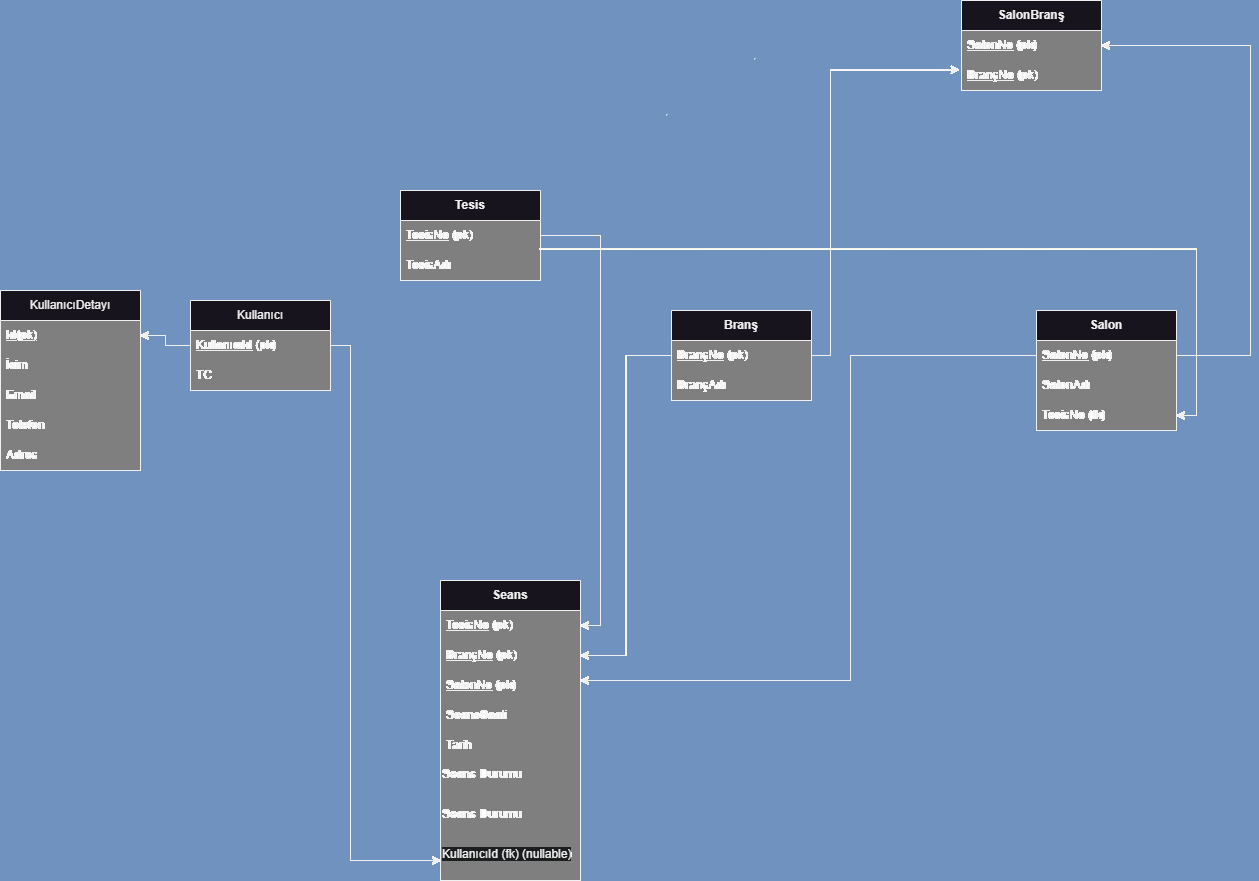

The diagram above was exported from draw.io. Its source (the exported page's mxGraphModel, read from the mxfile embedded in the PNG):
<mxGraphModel dx="1863" dy="1871" grid="1" gridSize="10" guides="1" tooltips="1" connect="1" arrows="1" fold="1" page="1" pageScale="1" pageWidth="827" pageHeight="1169" math="0" shadow="0">
  <root>
    <mxCell id="0" />
    <mxCell id="1" parent="0" />
    <object label="KullanıcıDetayı" Email="" id="T0zliQ1nsLmfdxKtdmJh-1">
      <mxCell style="swimlane;fontStyle=0;childLayout=stackLayout;horizontal=1;startSize=30;horizontalStack=0;resizeParent=1;resizeParentMax=0;resizeLast=0;collapsible=1;marginBottom=0;whiteSpace=wrap;html=1;" parent="1" vertex="1">
        <mxGeometry x="-600" y="110" width="140" height="180" as="geometry">
          <mxRectangle x="-600" y="110" width="120" height="30" as="alternateBounds" />
        </mxGeometry>
      </mxCell>
    </object>
    <mxCell id="T0zliQ1nsLmfdxKtdmJh-2" value="&lt;u&gt;Id(pk)&lt;/u&gt;" style="text;strokeColor=none;fillColor=none;align=left;verticalAlign=middle;spacingLeft=4;spacingRight=4;overflow=hidden;points=[[0,0.5],[1,0.5]];portConstraint=eastwest;rotatable=0;whiteSpace=wrap;html=1;" parent="T0zliQ1nsLmfdxKtdmJh-1" vertex="1">
      <mxGeometry y="30" width="140" height="30" as="geometry" />
    </mxCell>
    <mxCell id="T0zliQ1nsLmfdxKtdmJh-3" value="İsim" style="text;strokeColor=none;fillColor=none;align=left;verticalAlign=middle;spacingLeft=4;spacingRight=4;overflow=hidden;points=[[0,0.5],[1,0.5]];portConstraint=eastwest;rotatable=0;whiteSpace=wrap;html=1;" parent="T0zliQ1nsLmfdxKtdmJh-1" vertex="1">
      <mxGeometry y="60" width="140" height="30" as="geometry" />
    </mxCell>
    <mxCell id="T0zliQ1nsLmfdxKtdmJh-4" value="Email" style="text;strokeColor=none;fillColor=none;align=left;verticalAlign=middle;spacingLeft=4;spacingRight=4;overflow=hidden;points=[[0,0.5],[1,0.5]];portConstraint=eastwest;rotatable=0;whiteSpace=wrap;html=1;" parent="T0zliQ1nsLmfdxKtdmJh-1" vertex="1">
      <mxGeometry y="90" width="140" height="30" as="geometry" />
    </mxCell>
    <mxCell id="T0zliQ1nsLmfdxKtdmJh-5" value="Telefon" style="text;strokeColor=none;fillColor=none;align=left;verticalAlign=middle;spacingLeft=4;spacingRight=4;overflow=hidden;points=[[0,0.5],[1,0.5]];portConstraint=eastwest;rotatable=0;whiteSpace=wrap;html=1;" parent="T0zliQ1nsLmfdxKtdmJh-1" vertex="1">
      <mxGeometry y="120" width="140" height="30" as="geometry" />
    </mxCell>
    <mxCell id="T0zliQ1nsLmfdxKtdmJh-6" value="Adres" style="text;strokeColor=none;fillColor=none;align=left;verticalAlign=middle;spacingLeft=4;spacingRight=4;overflow=hidden;points=[[0,0.5],[1,0.5]];portConstraint=eastwest;rotatable=0;whiteSpace=wrap;html=1;" parent="T0zliQ1nsLmfdxKtdmJh-1" vertex="1">
      <mxGeometry y="150" width="140" height="30" as="geometry" />
    </mxCell>
    <mxCell id="T0zliQ1nsLmfdxKtdmJh-7" value="&lt;span style=&quot;font-weight: 700;&quot;&gt;Seans&lt;/span&gt;" style="swimlane;fontStyle=0;childLayout=stackLayout;horizontal=1;startSize=30;horizontalStack=0;resizeParent=1;resizeParentMax=0;resizeLast=0;collapsible=1;marginBottom=0;whiteSpace=wrap;html=1;" parent="1" vertex="1">
      <mxGeometry x="-160" y="400" width="140" height="300" as="geometry" />
    </mxCell>
    <mxCell id="T0zliQ1nsLmfdxKtdmJh-8" value="&lt;u&gt;TesisNo&lt;/u&gt;&amp;nbsp;(pk)" style="text;strokeColor=none;fillColor=none;align=left;verticalAlign=middle;spacingLeft=4;spacingRight=4;overflow=hidden;points=[[0,0.5],[1,0.5]];portConstraint=eastwest;rotatable=0;whiteSpace=wrap;html=1;" parent="T0zliQ1nsLmfdxKtdmJh-7" vertex="1">
      <mxGeometry y="30" width="140" height="30" as="geometry" />
    </mxCell>
    <mxCell id="T0zliQ1nsLmfdxKtdmJh-9" value="&lt;u&gt;BranşNo&lt;/u&gt;&amp;nbsp;(pk)" style="text;strokeColor=none;fillColor=none;align=left;verticalAlign=middle;spacingLeft=4;spacingRight=4;overflow=hidden;points=[[0,0.5],[1,0.5]];portConstraint=eastwest;rotatable=0;whiteSpace=wrap;html=1;" parent="T0zliQ1nsLmfdxKtdmJh-7" vertex="1">
      <mxGeometry y="60" width="140" height="30" as="geometry" />
    </mxCell>
    <mxCell id="T0zliQ1nsLmfdxKtdmJh-10" value="&lt;u&gt;SalonNo&lt;/u&gt;&amp;nbsp;(pk)" style="text;strokeColor=none;fillColor=none;align=left;verticalAlign=middle;spacingLeft=4;spacingRight=4;overflow=hidden;points=[[0,0.5],[1,0.5]];portConstraint=eastwest;rotatable=0;whiteSpace=wrap;html=1;" parent="T0zliQ1nsLmfdxKtdmJh-7" vertex="1">
      <mxGeometry y="90" width="140" height="30" as="geometry" />
    </mxCell>
    <mxCell id="T0zliQ1nsLmfdxKtdmJh-11" value="&lt;span style=&quot;text-align: center;&quot;&gt;SeansSaati&lt;/span&gt;" style="text;strokeColor=none;fillColor=none;align=left;verticalAlign=middle;spacingLeft=4;spacingRight=4;overflow=hidden;points=[[0,0.5],[1,0.5]];portConstraint=eastwest;rotatable=0;whiteSpace=wrap;html=1;" parent="T0zliQ1nsLmfdxKtdmJh-7" vertex="1">
      <mxGeometry y="120" width="140" height="30" as="geometry" />
    </mxCell>
    <mxCell id="T0zliQ1nsLmfdxKtdmJh-12" value="&lt;span style=&quot;text-align: center;&quot;&gt;Tarih&lt;/span&gt;" style="text;strokeColor=none;fillColor=none;align=left;verticalAlign=middle;spacingLeft=4;spacingRight=4;overflow=hidden;points=[[0,0.5],[1,0.5]];portConstraint=eastwest;rotatable=0;whiteSpace=wrap;html=1;" parent="T0zliQ1nsLmfdxKtdmJh-7" vertex="1">
      <mxGeometry y="150" width="140" height="30" as="geometry" />
    </mxCell>
    <mxCell id="T0zliQ1nsLmfdxKtdmJh-13" value="&lt;span style=&quot;text-align: center;&quot;&gt;Seans Durumu&lt;/span&gt;" style="text;whiteSpace=wrap;html=1;" parent="T0zliQ1nsLmfdxKtdmJh-7" vertex="1">
      <mxGeometry y="180" width="140" height="40" as="geometry" />
    </mxCell>
    <mxCell id="T0zliQ1nsLmfdxKtdmJh-14" value="&lt;span style=&quot;text-align: center;&quot;&gt;Seans Durumu&lt;/span&gt;" style="text;whiteSpace=wrap;html=1;" parent="T0zliQ1nsLmfdxKtdmJh-7" vertex="1">
      <mxGeometry y="220" width="140" height="40" as="geometry" />
    </mxCell>
    <mxCell id="T0zliQ1nsLmfdxKtdmJh-15" value="&lt;span style=&quot;forced-color-adjust: none; border-color: rgb(0, 0, 0); color: rgb(240, 240, 240); font-family: Helvetica; font-size: 12px; font-style: normal; font-variant-ligatures: normal; font-variant-caps: normal; letter-spacing: normal; orphans: 2; text-align: left; text-indent: 0px; text-transform: none; widows: 2; word-spacing: 0px; -webkit-text-stroke-width: 0px; white-space: normal; background-color: rgb(27, 29, 30);&quot;&gt;KullanıcıId&lt;/span&gt;&lt;span style=&quot;color: rgb(240, 240, 240); font-family: Helvetica; font-size: 12px; font-style: normal; font-variant-ligatures: normal; font-variant-caps: normal; letter-spacing: normal; orphans: 2; text-align: left; text-indent: 0px; text-transform: none; widows: 2; word-spacing: 0px; -webkit-text-stroke-width: 0px; white-space: normal; background-color: rgb(27, 29, 30); float: none; display: inline !important;&quot;&gt;&amp;nbsp;(fk) (nullable)&lt;/span&gt;" style="text;whiteSpace=wrap;html=1;" parent="T0zliQ1nsLmfdxKtdmJh-7" vertex="1">
      <mxGeometry y="260" width="140" height="40" as="geometry" />
    </mxCell>
    <mxCell id="T0zliQ1nsLmfdxKtdmJh-16" value="&lt;span style=&quot;font-weight: 700;&quot;&gt;Branş&lt;/span&gt;" style="swimlane;fontStyle=0;childLayout=stackLayout;horizontal=1;startSize=30;horizontalStack=0;resizeParent=1;resizeParentMax=0;resizeLast=0;collapsible=1;marginBottom=0;whiteSpace=wrap;html=1;" parent="1" vertex="1">
      <mxGeometry x="71" y="130" width="140" height="90" as="geometry" />
    </mxCell>
    <mxCell id="T0zliQ1nsLmfdxKtdmJh-17" value="&lt;u&gt;BranşNo&lt;/u&gt;&amp;nbsp;(pk)" style="text;strokeColor=none;fillColor=none;align=left;verticalAlign=middle;spacingLeft=4;spacingRight=4;overflow=hidden;points=[[0,0.5],[1,0.5]];portConstraint=eastwest;rotatable=0;whiteSpace=wrap;html=1;" parent="T0zliQ1nsLmfdxKtdmJh-16" vertex="1">
      <mxGeometry y="30" width="140" height="30" as="geometry" />
    </mxCell>
    <mxCell id="T0zliQ1nsLmfdxKtdmJh-18" value="BranşAdı" style="text;strokeColor=none;fillColor=none;align=left;verticalAlign=middle;spacingLeft=4;spacingRight=4;overflow=hidden;points=[[0,0.5],[1,0.5]];portConstraint=eastwest;rotatable=0;whiteSpace=wrap;html=1;" parent="T0zliQ1nsLmfdxKtdmJh-16" vertex="1">
      <mxGeometry y="60" width="140" height="30" as="geometry" />
    </mxCell>
    <mxCell id="T0zliQ1nsLmfdxKtdmJh-19" value="&lt;span style=&quot;font-weight: 700;&quot;&gt;Salon&lt;/span&gt;" style="swimlane;fontStyle=0;childLayout=stackLayout;horizontal=1;startSize=30;horizontalStack=0;resizeParent=1;resizeParentMax=0;resizeLast=0;collapsible=1;marginBottom=0;whiteSpace=wrap;html=1;" parent="1" vertex="1">
      <mxGeometry x="436" y="130" width="140" height="120" as="geometry" />
    </mxCell>
    <mxCell id="T0zliQ1nsLmfdxKtdmJh-20" value="&lt;u&gt;SalonNo&lt;/u&gt;&amp;nbsp;(pk)" style="text;strokeColor=none;fillColor=none;align=left;verticalAlign=middle;spacingLeft=4;spacingRight=4;overflow=hidden;points=[[0,0.5],[1,0.5]];portConstraint=eastwest;rotatable=0;whiteSpace=wrap;html=1;" parent="T0zliQ1nsLmfdxKtdmJh-19" vertex="1">
      <mxGeometry y="30" width="140" height="30" as="geometry" />
    </mxCell>
    <mxCell id="T0zliQ1nsLmfdxKtdmJh-21" value="SalonAdı" style="text;strokeColor=none;fillColor=none;align=left;verticalAlign=middle;spacingLeft=4;spacingRight=4;overflow=hidden;points=[[0,0.5],[1,0.5]];portConstraint=eastwest;rotatable=0;whiteSpace=wrap;html=1;" parent="T0zliQ1nsLmfdxKtdmJh-19" vertex="1">
      <mxGeometry y="60" width="140" height="30" as="geometry" />
    </mxCell>
    <mxCell id="T0zliQ1nsLmfdxKtdmJh-22" value="TesisNo (fk)" style="text;strokeColor=none;fillColor=none;align=left;verticalAlign=middle;spacingLeft=4;spacingRight=4;overflow=hidden;points=[[0,0.5],[1,0.5]];portConstraint=eastwest;rotatable=0;whiteSpace=wrap;html=1;" parent="T0zliQ1nsLmfdxKtdmJh-19" vertex="1">
      <mxGeometry y="90" width="140" height="30" as="geometry" />
    </mxCell>
    <object label="&lt;span style=&quot;font-weight: 700;&quot;&gt;Tesis&lt;/span&gt;" placeholders="1" TesisNo="2" id="T0zliQ1nsLmfdxKtdmJh-23">
      <mxCell style="swimlane;fontStyle=0;childLayout=stackLayout;horizontal=1;startSize=30;horizontalStack=0;resizeParent=1;resizeParentMax=0;resizeLast=0;collapsible=1;marginBottom=0;whiteSpace=wrap;html=1;" parent="1" vertex="1">
        <mxGeometry x="-200" y="10" width="140" height="90" as="geometry" />
      </mxCell>
    </object>
    <mxCell id="T0zliQ1nsLmfdxKtdmJh-24" value="&lt;u&gt;TesisNo&lt;/u&gt;&amp;nbsp;(pk)" style="text;strokeColor=none;fillColor=none;align=left;verticalAlign=middle;spacingLeft=4;spacingRight=4;overflow=hidden;points=[[0,0.5],[1,0.5]];portConstraint=eastwest;rotatable=0;whiteSpace=wrap;html=1;" parent="T0zliQ1nsLmfdxKtdmJh-23" vertex="1">
      <mxGeometry y="30" width="140" height="30" as="geometry" />
    </mxCell>
    <mxCell id="T0zliQ1nsLmfdxKtdmJh-25" value="TesisAdı" style="text;strokeColor=none;fillColor=none;align=left;verticalAlign=middle;spacingLeft=4;spacingRight=4;overflow=hidden;points=[[0,0.5],[1,0.5]];portConstraint=eastwest;rotatable=0;whiteSpace=wrap;html=1;" parent="T0zliQ1nsLmfdxKtdmJh-23" vertex="1">
      <mxGeometry y="60" width="140" height="30" as="geometry" />
    </mxCell>
    <mxCell id="T0zliQ1nsLmfdxKtdmJh-26" value="" style="edgeStyle=orthogonalEdgeStyle;rounded=0;orthogonalLoop=1;jettySize=auto;html=1;entryX=0;entryY=0.5;entryDx=0;entryDy=0;" parent="1" source="T0zliQ1nsLmfdxKtdmJh-27" target="T0zliQ1nsLmfdxKtdmJh-15" edge="1">
      <mxGeometry relative="1" as="geometry">
        <Array as="points">
          <mxPoint x="-250" y="165" />
          <mxPoint x="-250" y="680" />
        </Array>
      </mxGeometry>
    </mxCell>
    <mxCell id="T0zliQ1nsLmfdxKtdmJh-27" value="Kullanıcı" style="swimlane;fontStyle=0;childLayout=stackLayout;horizontal=1;startSize=30;horizontalStack=0;resizeParent=1;resizeParentMax=0;resizeLast=0;collapsible=1;marginBottom=0;whiteSpace=wrap;html=1;" parent="1" vertex="1">
      <mxGeometry x="-410" y="120" width="140" height="90" as="geometry" />
    </mxCell>
    <mxCell id="T0zliQ1nsLmfdxKtdmJh-28" value="&lt;u&gt;KullanıcıId&lt;/u&gt;&amp;nbsp;(pk)" style="text;strokeColor=none;fillColor=none;align=left;verticalAlign=middle;spacingLeft=4;spacingRight=4;overflow=hidden;points=[[0,0.5],[1,0.5]];portConstraint=eastwest;rotatable=0;whiteSpace=wrap;html=1;" parent="T0zliQ1nsLmfdxKtdmJh-27" vertex="1">
      <mxGeometry y="30" width="140" height="30" as="geometry" />
    </mxCell>
    <mxCell id="T0zliQ1nsLmfdxKtdmJh-29" value="TC" style="text;strokeColor=none;fillColor=none;align=left;verticalAlign=middle;spacingLeft=4;spacingRight=4;overflow=hidden;points=[[0,0.5],[1,0.5]];portConstraint=eastwest;rotatable=0;whiteSpace=wrap;html=1;" parent="T0zliQ1nsLmfdxKtdmJh-27" vertex="1">
      <mxGeometry y="60" width="140" height="30" as="geometry" />
    </mxCell>
    <mxCell id="T0zliQ1nsLmfdxKtdmJh-30" value="&lt;span style=&quot;font-weight: 700;&quot;&gt;SalonBranş&lt;/span&gt;" style="swimlane;fontStyle=0;childLayout=stackLayout;horizontal=1;startSize=30;horizontalStack=0;resizeParent=1;resizeParentMax=0;resizeLast=0;collapsible=1;marginBottom=0;whiteSpace=wrap;html=1;" parent="1" vertex="1">
      <mxGeometry x="361" y="-180" width="140" height="90" as="geometry" />
    </mxCell>
    <mxCell id="T0zliQ1nsLmfdxKtdmJh-31" value="&lt;u&gt;SalonNo&lt;/u&gt;&amp;nbsp;(pk)" style="text;strokeColor=none;fillColor=none;align=left;verticalAlign=middle;spacingLeft=4;spacingRight=4;overflow=hidden;points=[[0,0.5],[1,0.5]];portConstraint=eastwest;rotatable=0;whiteSpace=wrap;html=1;" parent="T0zliQ1nsLmfdxKtdmJh-30" vertex="1">
      <mxGeometry y="30" width="140" height="30" as="geometry" />
    </mxCell>
    <mxCell id="T0zliQ1nsLmfdxKtdmJh-32" value="&lt;u&gt;BranşNo&lt;/u&gt;&amp;nbsp;(pk)" style="text;strokeColor=none;fillColor=none;align=left;verticalAlign=middle;spacingLeft=4;spacingRight=4;overflow=hidden;points=[[0,0.5],[1,0.5]];portConstraint=eastwest;rotatable=0;whiteSpace=wrap;html=1;" parent="T0zliQ1nsLmfdxKtdmJh-30" vertex="1">
      <mxGeometry y="60" width="140" height="30" as="geometry" />
    </mxCell>
    <mxCell id="T0zliQ1nsLmfdxKtdmJh-33" value="" style="edgeStyle=orthogonalEdgeStyle;rounded=0;orthogonalLoop=1;jettySize=auto;html=1;entryX=1;entryY=0.5;entryDx=0;entryDy=0;" parent="1" source="T0zliQ1nsLmfdxKtdmJh-24" target="T0zliQ1nsLmfdxKtdmJh-8" edge="1">
      <mxGeometry relative="1" as="geometry" />
    </mxCell>
    <mxCell id="T0zliQ1nsLmfdxKtdmJh-34" value="" style="edgeStyle=orthogonalEdgeStyle;rounded=0;orthogonalLoop=1;jettySize=auto;html=1;" parent="1" source="T0zliQ1nsLmfdxKtdmJh-17" target="T0zliQ1nsLmfdxKtdmJh-9" edge="1">
      <mxGeometry relative="1" as="geometry" />
    </mxCell>
    <mxCell id="T0zliQ1nsLmfdxKtdmJh-35" value="" style="edgeStyle=orthogonalEdgeStyle;rounded=0;orthogonalLoop=1;jettySize=auto;html=1;" parent="1" source="T0zliQ1nsLmfdxKtdmJh-20" target="T0zliQ1nsLmfdxKtdmJh-10" edge="1">
      <mxGeometry relative="1" as="geometry">
        <Array as="points">
          <mxPoint x="250" y="175" />
          <mxPoint x="250" y="500" />
        </Array>
      </mxGeometry>
    </mxCell>
    <mxCell id="T0zliQ1nsLmfdxKtdmJh-36" value="" style="edgeStyle=orthogonalEdgeStyle;rounded=0;orthogonalLoop=1;jettySize=auto;html=1;entryX=1;entryY=0.5;entryDx=0;entryDy=0;exitX=0.996;exitY=0.938;exitDx=0;exitDy=0;exitPerimeter=0;" parent="1" source="T0zliQ1nsLmfdxKtdmJh-24" target="T0zliQ1nsLmfdxKtdmJh-22" edge="1">
      <mxGeometry relative="1" as="geometry">
        <mxPoint x="-50" y="65" as="sourcePoint" />
        <mxPoint x="-10" y="455" as="targetPoint" />
      </mxGeometry>
    </mxCell>
    <mxCell id="T0zliQ1nsLmfdxKtdmJh-37" style="edgeStyle=orthogonalEdgeStyle;rounded=0;orthogonalLoop=1;jettySize=auto;html=1;entryX=-0.014;entryY=0.314;entryDx=0;entryDy=0;entryPerimeter=0;" parent="1" source="T0zliQ1nsLmfdxKtdmJh-17" target="T0zliQ1nsLmfdxKtdmJh-32" edge="1">
      <mxGeometry relative="1" as="geometry">
        <Array as="points">
          <mxPoint x="230" y="175" />
          <mxPoint x="230" y="-111" />
        </Array>
      </mxGeometry>
    </mxCell>
    <mxCell id="T0zliQ1nsLmfdxKtdmJh-38" style="edgeStyle=orthogonalEdgeStyle;rounded=0;orthogonalLoop=1;jettySize=auto;html=1;entryX=1;entryY=0.5;entryDx=0;entryDy=0;" parent="1" source="T0zliQ1nsLmfdxKtdmJh-20" target="T0zliQ1nsLmfdxKtdmJh-31" edge="1">
      <mxGeometry relative="1" as="geometry">
        <mxPoint x="650" y="-80" as="targetPoint" />
        <Array as="points">
          <mxPoint x="650" y="175" />
          <mxPoint x="650" y="-135" />
        </Array>
      </mxGeometry>
    </mxCell>
    <mxCell id="T0zliQ1nsLmfdxKtdmJh-39" value="" style="edgeStyle=orthogonalEdgeStyle;rounded=0;orthogonalLoop=1;jettySize=auto;html=1;" parent="1" source="T0zliQ1nsLmfdxKtdmJh-28" target="T0zliQ1nsLmfdxKtdmJh-2" edge="1">
      <mxGeometry relative="1" as="geometry" />
    </mxCell>
  </root>
</mxGraphModel>